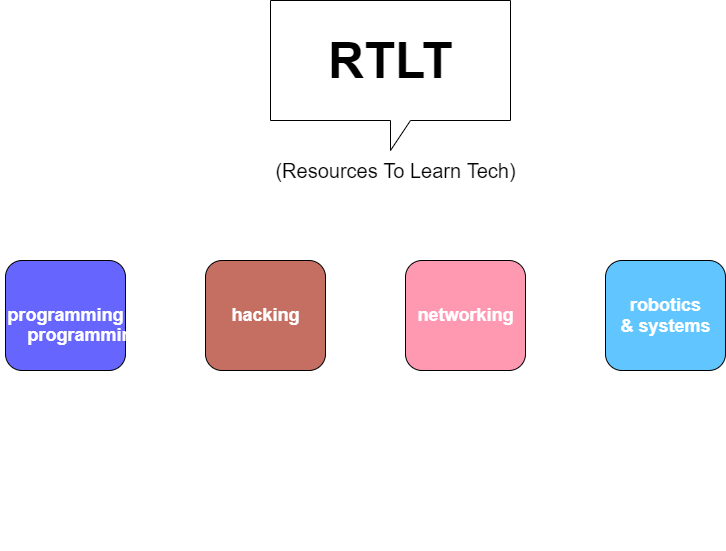

The diagram above was exported from draw.io. Its source (the exported page's mxGraphModel, read from the mxfile embedded in the PNG):
<mxGraphModel dx="1102" dy="582" grid="1" gridSize="10" guides="1" tooltips="1" connect="1" arrows="1" fold="1" page="1" pageScale="1" pageWidth="850" pageHeight="1100" math="0" shadow="0">
  <root>
    <mxCell id="0" />
    <mxCell id="1" parent="0" />
    <mxCell id="j_p6cXNzWwBaLhzWv9dv-1" value="&lt;font style=&quot;font-size: 50px&quot;&gt;&lt;b&gt;RTLT&lt;/b&gt;&lt;/font&gt;" style="shape=callout;whiteSpace=wrap;html=1;perimeter=calloutPerimeter;" vertex="1" parent="1">
      <mxGeometry x="305" y="30" width="240" height="150" as="geometry" />
    </mxCell>
    <mxCell id="j_p6cXNzWwBaLhzWv9dv-2" value="&lt;font style=&quot;font-size: 20px&quot;&gt;(Resources To Learn Tech)&lt;/font&gt;" style="text;html=1;resizable=0;autosize=1;align=center;verticalAlign=middle;points=[];fillColor=none;strokeColor=none;rounded=0;fontSize=50;" vertex="1" parent="1">
      <mxGeometry x="305" y="150" width="250" height="80" as="geometry" />
    </mxCell>
    <mxCell id="j_p6cXNzWwBaLhzWv9dv-3" value="" style="rounded=1;whiteSpace=wrap;html=1;fontSize=20;fillColor=#6666FF;" vertex="1" parent="1">
      <mxGeometry x="40" y="290" width="120" height="110" as="geometry" />
    </mxCell>
    <mxCell id="j_p6cXNzWwBaLhzWv9dv-4" value="" style="rounded=1;whiteSpace=wrap;html=1;fontSize=20;labelBackgroundColor=none;labelBorderColor=none;fillColor=#C46F62;" vertex="1" parent="1">
      <mxGeometry x="240" y="290" width="120" height="110" as="geometry" />
    </mxCell>
    <mxCell id="j_p6cXNzWwBaLhzWv9dv-5" value="" style="rounded=1;whiteSpace=wrap;html=1;fontSize=20;fillColor=#FF99B1;" vertex="1" parent="1">
      <mxGeometry x="440" y="290" width="120" height="110" as="geometry" />
    </mxCell>
    <mxCell id="j_p6cXNzWwBaLhzWv9dv-6" value="" style="rounded=1;whiteSpace=wrap;html=1;fontSize=20;fillColor=#61C5FF;" vertex="1" parent="1">
      <mxGeometry x="640" y="290" width="120" height="110" as="geometry" />
    </mxCell>
    <mxCell id="j_p6cXNzWwBaLhzWv9dv-8" value="Text" style="text;html=1;resizable=0;autosize=1;align=center;verticalAlign=middle;points=[];fillColor=none;strokeColor=none;rounded=0;labelBackgroundColor=#FFFFFF;fontSize=18;fontColor=#FFFFFF;" vertex="1" parent="1">
      <mxGeometry x="400" y="270" width="40" height="20" as="geometry" />
    </mxCell>
    <mxCell id="j_p6cXNzWwBaLhzWv9dv-10" value="&lt;b&gt;&lt;font color=&quot;#ffffff&quot;&gt;programming&lt;/font&gt;&lt;/b&gt;" style="text;html=1;resizable=0;autosize=1;align=center;verticalAlign=middle;points=[];fillColor=none;strokeColor=none;rounded=0;labelBackgroundColor=none;fontSize=18;fontColor=default;" vertex="1" parent="1">
      <mxGeometry x="35" y="330" width="130" height="30" as="geometry" />
    </mxCell>
    <mxCell id="j_p6cXNzWwBaLhzWv9dv-11" value="&lt;b&gt;&lt;font color=&quot;#ffffff&quot;&gt;programming&lt;/font&gt;&lt;/b&gt;" style="text;html=1;resizable=0;autosize=1;align=center;verticalAlign=middle;points=[];fillColor=none;strokeColor=none;rounded=0;labelBackgroundColor=none;fontSize=18;fontColor=default;" vertex="1" parent="1">
      <mxGeometry x="235" y="430" width="130" height="30" as="geometry" />
    </mxCell>
    <mxCell id="j_p6cXNzWwBaLhzWv9dv-12" value="&lt;b&gt;&lt;font color=&quot;#ffffff&quot;&gt;hacking&lt;/font&gt;&lt;/b&gt;" style="text;html=1;resizable=0;autosize=1;align=center;verticalAlign=middle;points=[];fillColor=none;strokeColor=none;rounded=0;labelBackgroundColor=none;fontSize=18;fontColor=default;" vertex="1" parent="1">
      <mxGeometry x="260" y="330" width="80" height="30" as="geometry" />
    </mxCell>
    <mxCell id="j_p6cXNzWwBaLhzWv9dv-13" value="&lt;b&gt;&lt;font color=&quot;#ffffff&quot;&gt;networking&lt;/font&gt;&lt;/b&gt;" style="text;html=1;resizable=0;autosize=1;align=center;verticalAlign=middle;points=[];fillColor=none;strokeColor=none;rounded=0;labelBackgroundColor=none;fontSize=18;fontColor=default;" vertex="1" parent="1">
      <mxGeometry x="445" y="330" width="110" height="30" as="geometry" />
    </mxCell>
    <mxCell id="j_p6cXNzWwBaLhzWv9dv-14" value="&lt;b&gt;&lt;font color=&quot;#ffffff&quot;&gt;robotics&lt;br&gt;&amp;amp; systems&lt;br&gt;&lt;/font&gt;&lt;/b&gt;" style="text;html=1;resizable=0;autosize=1;align=center;verticalAlign=middle;points=[];fillColor=none;strokeColor=none;rounded=0;labelBackgroundColor=none;fontSize=18;fontColor=default;" vertex="1" parent="1">
      <mxGeometry x="645" y="320" width="110" height="50" as="geometry" />
    </mxCell>
    <mxCell id="j_p6cXNzWwBaLhzWv9dv-16" value="&lt;b&gt;&lt;font color=&quot;#ffffff&quot;&gt;programming&lt;/font&gt;&lt;/b&gt;" style="text;html=1;resizable=0;autosize=1;align=center;verticalAlign=middle;points=[];fillColor=none;strokeColor=none;rounded=0;labelBackgroundColor=none;fontSize=18;fontColor=default;" vertex="1" parent="1">
      <mxGeometry x="55" y="350" width="130" height="30" as="geometry" />
    </mxCell>
    <mxCell id="j_p6cXNzWwBaLhzWv9dv-20" value="Text" style="text;html=1;resizable=0;autosize=1;align=center;verticalAlign=middle;points=[];fillColor=none;strokeColor=none;rounded=0;labelBackgroundColor=none;labelBorderColor=none;fontSize=18;fontColor=#FFFFFF;" vertex="1" parent="1">
      <mxGeometry x="400" y="560" width="40" height="20" as="geometry" />
    </mxCell>
  </root>
</mxGraphModel>